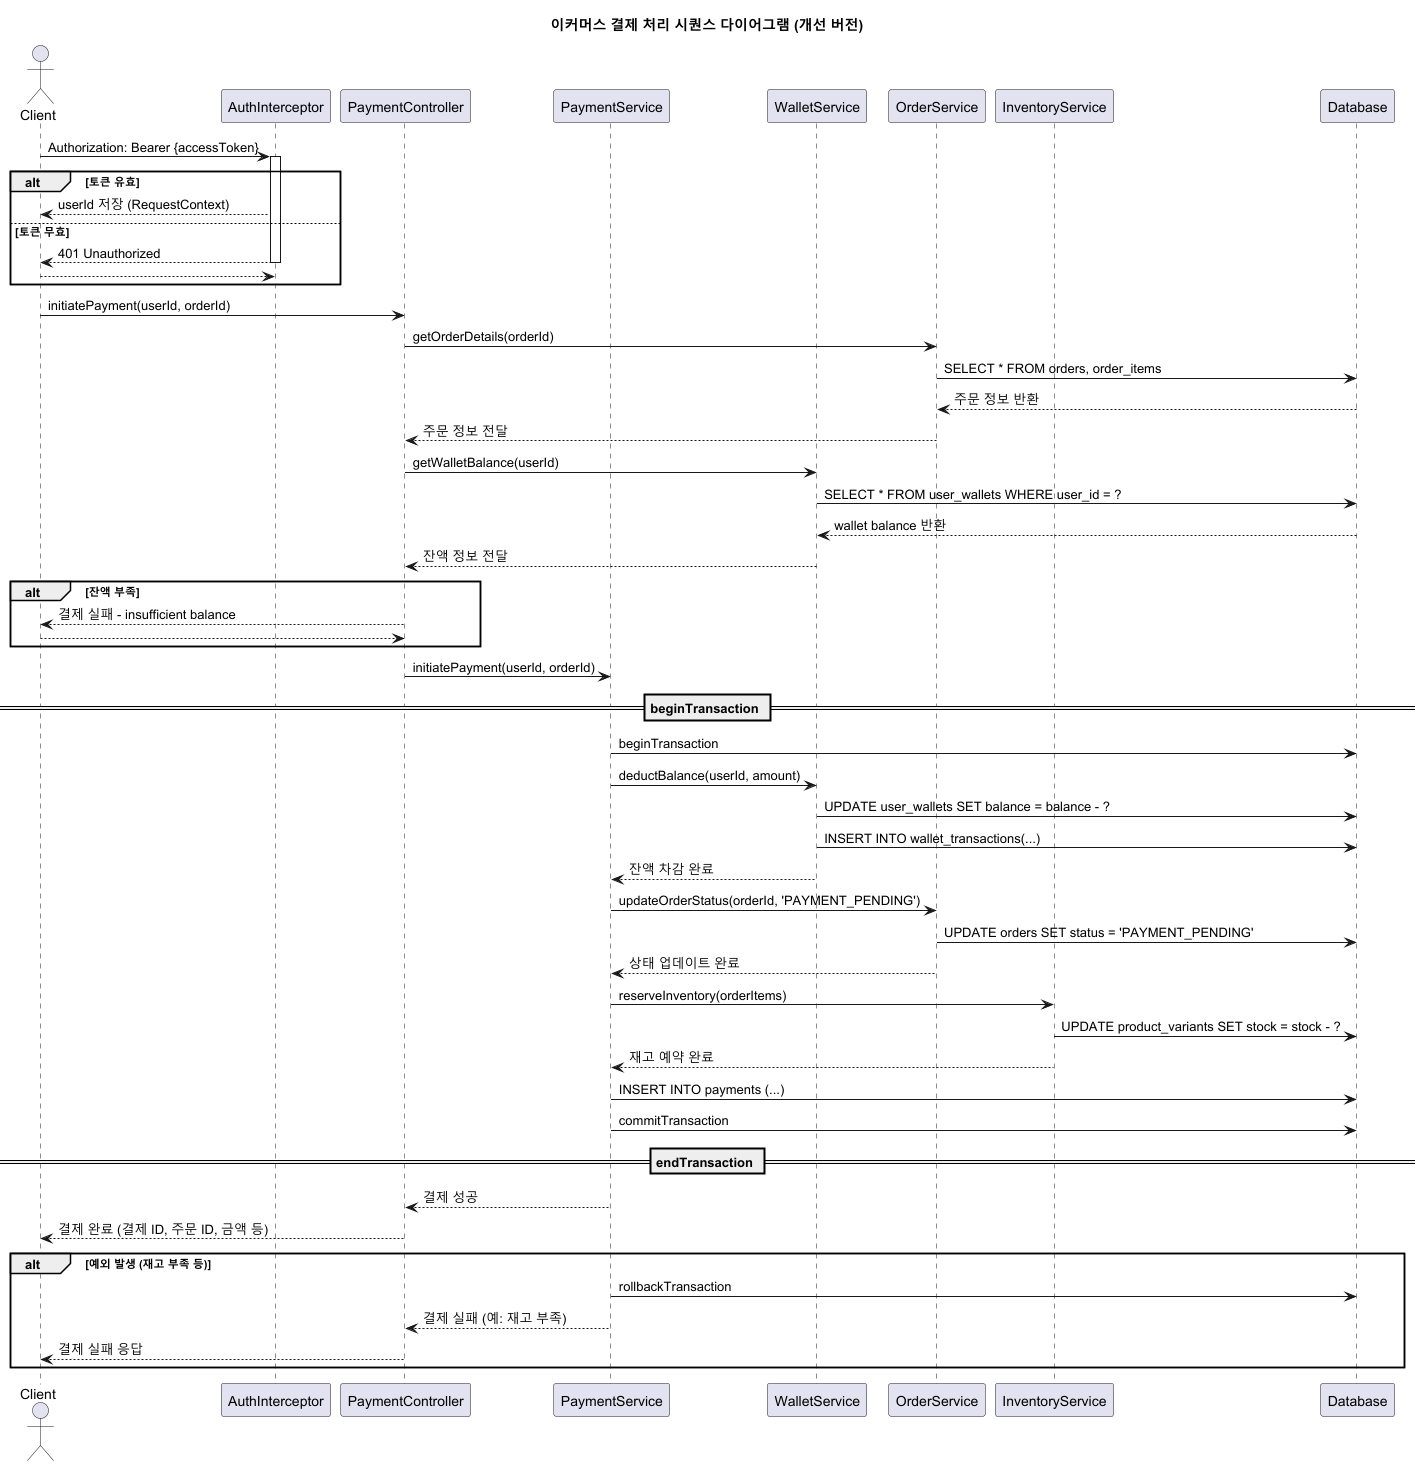

The diagram above was rendered by PlantUML. Its source (embedded in the PNG):
@startuml
title 이커머스 결제 처리 시퀀스 다이어그램 (개선 버전)

actor Client
participant "AuthInterceptor" as Auth
participant "PaymentController" as API
participant "PaymentService" as Payment
participant "WalletService" as Wallet
participant "OrderService" as Order
participant "InventoryService" as Inventory
participant Database

Client -> Auth : Authorization: Bearer {accessToken}
activate Auth
alt 토큰 유효
    Auth --> Client : userId 저장 (RequestContext)
else 토큰 무효
    Auth --> Client : 401 Unauthorized
    deactivate Auth
    return
end
deactivate Auth

Client -> API : initiatePayment(userId, orderId)

API -> Order : getOrderDetails(orderId)
Order -> Database : SELECT * FROM orders, order_items
Database --> Order : 주문 정보 반환
Order --> API : 주문 정보 전달

API -> Wallet : getWalletBalance(userId)
Wallet -> Database : SELECT * FROM user_wallets WHERE user_id = ?
Database --> Wallet : wallet balance 반환
Wallet --> API : 잔액 정보 전달

alt 잔액 부족
    API --> Client : 결제 실패 - insufficient balance
    return
end

API -> Payment : initiatePayment(userId, orderId)

== beginTransaction ==
Payment -> Database : beginTransaction

Payment -> Wallet : deductBalance(userId, amount)
Wallet -> Database : UPDATE user_wallets SET balance = balance - ?
Wallet -> Database : INSERT INTO wallet_transactions(...)
Wallet --> Payment : 잔액 차감 완료

Payment -> Order : updateOrderStatus(orderId, 'PAYMENT_PENDING')
Order -> Database : UPDATE orders SET status = 'PAYMENT_PENDING'
Order --> Payment : 상태 업데이트 완료

Payment -> Inventory : reserveInventory(orderItems)
Inventory -> Database : UPDATE product_variants SET stock = stock - ?
Inventory --> Payment : 재고 예약 완료

Payment -> Database : INSERT INTO payments (...)

Payment -> Database : commitTransaction
== endTransaction ==

Payment --> API : 결제 성공
API --> Client : 결제 완료 (결제 ID, 주문 ID, 금액 등)

alt 예외 발생 (재고 부족 등)
    Payment -> Database : rollbackTransaction
    Payment --> API : 결제 실패 (예: 재고 부족)
    API --> Client : 결제 실패 응답
end

@enduml